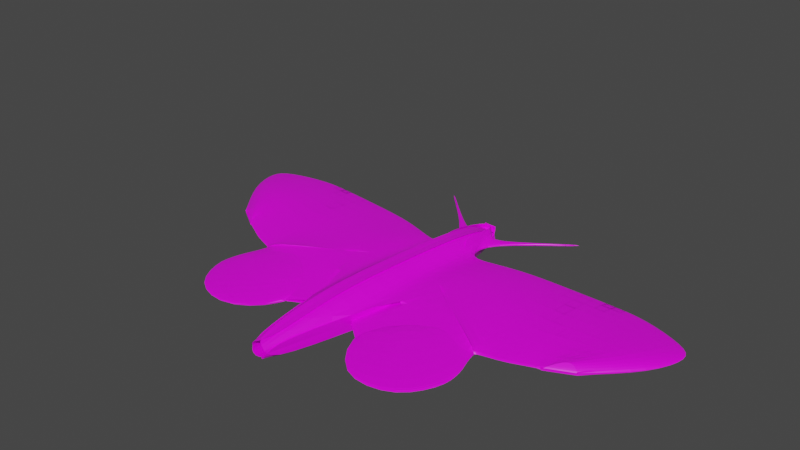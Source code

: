 # Source: butterfly.blend  (saved by Blender 3.1.7; exported with 4.5.12 LTS)
import bpy
from mathutils import Matrix  # noqa: F401  (used for matrix-valued properties, if any)

bpy.ops.wm.read_factory_settings(use_empty=True)
scene = bpy.context.scene
scene.name = 'Scene'

# ---- collections
col_collection = bpy.data.collections.new('Collection'); scene.collection.children.link(col_collection)

# ---- images (referenced by path relative to the original .blend; pixels are not part of the script)
import os
ASSET_DIR = os.environ.get("B2B_ASSET_DIR", "")  # directory of the original .blend (textures are referenced by path, not embedded)
HERE = os.path.dirname(os.path.abspath(__file__))  # packed textures are extracted next to this script under _unpacked/

def load_image(name, relpath, width, height, colorspace="sRGB"):
    """Load a texture the original file referenced (path relative to the .blend, or extracted next to this script)."""
    p = next((c for c in (os.path.join(HERE, relpath), os.path.join(ASSET_DIR, relpath)) if relpath and os.path.exists(c)), "")
    if p:
        img = bpy.data.images.load(p, check_existing=True)
        img.name = name
    else:  # same state as the original file: an image datablock whose file is absent (Cycles renders it pink)
        img = bpy.data.images.new(name, width, height)
        img.source = "FILE"
        img.filepath = "//" + (relpath or name)
    img.colorspace_settings.name = colorspace
    return img
img_adonis_blue_upperwing_male1__peter_eeles_web_jpg = load_image('adonis-blue-upperwing-male1--peter-eeles-web.jpg', 'adonis-blue-upperwing-male1--peter-eeles-web.jpg', 1024, 1024, 'sRGB')

# ---- materials (node trees are filled in below, after node groups)
mat_material = bpy.data.materials.new('Material')
mat_material.alpha_threshold = 0.0
mat_material.use_transparent_shadow = False
mat_material.line_color = (0.0, 0.0, 0.0, 1.0)

# ---- material node trees
mat_material.use_nodes = True; mat_material.node_tree.nodes.clear()
_N = mat_material.node_tree.nodes; _L = mat_material.node_tree.links
n0 = _N.new('ShaderNodeOutputMaterial'); n0.name = 'Material Output'; n0.location = (300, 300)
n1 = _N.new('ShaderNodeBsdfPrincipled'); n1.name = 'Principled BSDF'; n1.location = (10, 300)
n1.distribution = 'GGX'
n1.subsurface_method = 'RANDOM_WALK_SKIN'
n1.inputs[2].default_value = 0.4
n1.inputs[3].default_value = 1.45
n1.inputs[27].default_value = (0.0, 0.0, 0.0, 1.0)
n1.inputs[28].default_value = 1.0
n2 = _N.new('ShaderNodeTexImage'); n2.name = 'Image Texture'; n2.location = (-731, 193)
n2.image = img_adonis_blue_upperwing_male1__peter_eeles_web_jpg
_L.new(n1.outputs[0], n0.inputs[0])
_L.new(n2.outputs[0], n1.inputs[0])
n0.is_active_output = True

# ---- world
world_world = bpy.data.worlds.new('World'); scene.world = world_world
world_world.use_nodes = True; world_world.node_tree.nodes.clear()
_N = world_world.node_tree.nodes; _L = world_world.node_tree.links
n0 = _N.new('ShaderNodeOutputWorld'); n0.name = 'World Output'; n0.location = (300, 300)
n1 = _N.new('ShaderNodeBackground'); n1.name = 'Background'; n1.location = (10, 300)
n1.inputs[0].default_value = (0.05088, 0.05088, 0.05088, 1.0)
_L.new(n1.outputs[0], n0.inputs[0])
n0.is_active_output = True
world_world.color = (0.05088, 0.05088, 0.05088)
world_world.use_sun_shadow = False
world_world.sun_shadow_jitter_overblur = 0.0

# ---- meshes
me_cube = bpy.data.meshes.new('Cube')
me_cube.from_pydata([(-0.543, -0.04841, -0.1353), (-0.9596, -0.04841, -0.05778), (-0.543, -0.04841, 0.1353), (-0.9596, -0.04841, 0.05778), (-0.9596, 0.06715, -0.05778), (-0.543, 0.06715, -0.1353), (-0.5908, 0.1372, -0.008054), (-0.9596, 0.06715, 0.05778), (-0.5908, 0.1372, 0.008054), (-0.543, 0.06715, 0.1353), (1.228, -0.04841, 0.05778), (0.6161, -0.04841, 0.1717), (1.228, 0.06715, -0.05778), (0.6161, 0.1811, -0.05778), (0.6161, 0.06715, -0.1717), (0.6161, 0.06715, 0.1717), (0.6161, 0.1811, 0.05778), (1.228, 0.06715, 0.05778), (-0.05714, 0.3147, 0.05778), (-0.05714, 0.3147, -0.05778), (-0.5953, 0.2794, -0.008054), (-0.5953, 0.2794, 0.008054), (0.1738, 0.6597, 0.05778), (0.1738, 0.6597, -0.05778), (-0.6791, 0.5287, -0.008054), (-0.6791, 0.5287, 0.008054), (0.3516, 0.9832, 0.008054), (0.3516, 0.9832, -0.008054), (-0.7092, 0.8433, -0.008054), (-0.7092, 0.8433, 0.008054), (0.3042, 1.177, 0.008054), (0.3042, 1.177, -0.008054), (-0.7291, 1.228, -0.008054), (-0.7291, 1.228, 0.008054), (0.1871, 1.359, 0.008054), (0.1871, 1.359, -0.008054), (-0.742, 1.492, -0.008054), (-0.742, 1.492, 0.008054), (0.03813, 1.472, 0.05778), (0.03813, 1.472, -0.05778), (-0.6347, 1.84, -0.008054), (-0.6347, 1.84, 0.008054), (0.08218, 1.546, 0.008054), (0.08218, 1.546, -0.008054), (-0.5298, 1.944, -0.008054), (-0.5298, 1.944, 0.008054), (-0.008753, -0.04841, 0.1521), (-0.0345, 0.1574, -0.05778), (-0.008752, 0.06715, 0.1521), (-0.03449, 0.1574, 0.05778), (-0.3472, 0.2956, -0.05778), (-0.3472, 0.2956, 0.05778), (-0.286, 0.5891, -0.05778), (-0.286, 0.5891, 0.05778), (-0.2203, 0.9077, -0.05778), (-0.2203, 0.9077, 0.05778), (-0.2528, 1.205, -0.05778), (-0.2528, 1.205, 0.05778), (-0.2456, 1.336, -0.05778), (-0.2456, 1.336, 0.05778), (-0.2834, 1.777, -0.05778), (-0.2834, 1.777, 0.05778), (-0.2394, 1.851, -0.008054), (-0.2394, 1.851, 0.008054), (-0.7887, 0.09632, -0.01053), (-0.8088, 0.09578, -0.01053), (-0.8088, 0.09578, 0.01053), (-0.7887, 0.09632, 0.01053), (-1.256, 0.641, -0.01053), (-1.293, 0.6492, -0.01053), (-1.293, 0.6492, 0.01053), (-1.256, 0.641, 0.01053), (-0.05714, 0.3147, 0.05778), (-0.05714, 0.3147, -0.05778), (0.1738, 0.6597, 0.05778), (0.1738, 0.6597, -0.05778), (0.3516, 0.9832, 0.05778), (0.3516, 0.9832, -0.05778), (-0.05714, 0.3147, 0.05778), (-0.05714, 0.3147, -0.05778), (0.1738, 0.6597, 0.05778), (0.1738, 0.6597, -0.05778), (0.3516, 0.9832, 0.05778), (0.3516, 0.9832, -0.05778), (-0.05714, 0.3147, 0.05778), (-0.05714, 0.3147, -0.05778), (0.1738, 0.6597, 0.05778), (0.1738, 0.6597, -0.05778), (0.3516, 0.9832, 0.01533), (0.3516, 0.9832, -0.01533), (0.6161, 0.1811, 0.01533), (0.6161, 0.1811, -0.01533), (1.118, 0.5169, 0.01533), (1.118, 0.5169, -0.01533), (0.3326, 0.4879, -0.05778), (0.6738, 1.099, 0.01533), (0.6738, 1.099, -0.01533), (1.016, 0.9731, 0.01533), (1.016, 0.9731, -0.01533), (0.4802, 0.3281, -0.05778), (0.2532, 0.5738, -0.05778), (0.5127, 1.041, 0.01533), (0.5127, 1.041, -0.01533), (-0.543, 0.04841, -0.1353), (-0.9596, 0.04841, -0.05778), (-0.543, 0.04841, 0.1353), (-0.9596, 0.04841, 0.05778), (-0.9596, -0.06715, -0.05778), (-0.543, -0.06715, -0.1353), (-0.5908, -0.1372, -0.008054), (-0.9596, -0.06715, 0.05778), (-0.5908, -0.1372, 0.008054), (-0.543, -0.06715, 0.1353), (1.228, 0.04841, 0.05778), (0.6161, 0.04841, 0.1717), (1.228, -0.06715, -0.05778), (0.6161, -0.1811, -0.05778), (0.6161, -0.06715, -0.1717), (0.6161, -0.06715, 0.1717), (0.6161, -0.1811, 0.05778), (1.228, -0.06715, 0.05778), (-0.05714, -0.3147, 0.05778), (-0.05714, -0.3147, -0.05778), (-0.5953, -0.2794, -0.008054), (-0.5953, -0.2794, 0.008054), (0.1738, -0.6597, 0.05778), (0.1738, -0.6597, -0.05778), (-0.6791, -0.5287, -0.008054), (-0.6791, -0.5287, 0.008054), (0.3516, -0.9832, 0.008054), (0.3516, -0.9832, -0.008054), (-0.7092, -0.8433, -0.008054), (-0.7092, -0.8433, 0.008054), (0.3042, -1.177, 0.008054), (0.3042, -1.177, -0.008054), (-0.7291, -1.228, -0.008054), (-0.7291, -1.228, 0.008054), (0.1871, -1.359, 0.008054), (0.1871, -1.359, -0.008054), (-0.742, -1.492, -0.008054), (-0.742, -1.492, 0.008054), (0.03813, -1.472, 0.05778), (0.03813, -1.472, -0.05778), (-0.6347, -1.84, -0.008054), (-0.6347, -1.84, 0.008054), (0.08218, -1.546, 0.008054), (0.08218, -1.546, -0.008054), (-0.5298, -1.944, -0.008054), (-0.5298, -1.944, 0.008054), (-0.008753, 0.04841, 0.1521), (-0.0345, -0.1574, -0.05778), (-0.008752, -0.06715, 0.1521), (-0.03449, -0.1574, 0.05778), (-0.3472, -0.2956, -0.05778), (-0.3472, -0.2956, 0.05778), (-0.286, -0.5891, -0.05778), (-0.286, -0.5891, 0.05778), (-0.2203, -0.9077, -0.05778), (-0.2203, -0.9077, 0.05778), (-0.2528, -1.205, -0.05778), (-0.2528, -1.205, 0.05778), (-0.2456, -1.336, -0.05778), (-0.2456, -1.336, 0.05778), (-0.2834, -1.777, -0.05778), (-0.2834, -1.777, 0.05778), (-0.2394, -1.851, -0.008054), (-0.2394, -1.851, 0.008054), (-0.7887, -0.09632, -0.01053), (-0.8088, -0.09578, -0.01053), (-0.8088, -0.09578, 0.01053), (-0.7887, -0.09632, 0.01053), (-1.256, -0.641, -0.01053), (-1.293, -0.6492, -0.01053), (-1.293, -0.6492, 0.01053), (-1.256, -0.641, 0.01053), (-0.05714, -0.3147, 0.05778), (-0.05714, -0.3147, -0.05778), (0.1738, -0.6597, 0.05778), (0.1738, -0.6597, -0.05778), (0.3516, -0.9832, 0.05778), (0.3516, -0.9832, -0.05778), (-0.05714, -0.3147, 0.05778), (-0.05714, -0.3147, -0.05778), (0.1738, -0.6597, 0.05778), (0.1738, -0.6597, -0.05778), (0.3516, -0.9832, 0.05778), (0.3516, -0.9832, -0.05778), (-0.05714, -0.3147, 0.05778), (-0.05714, -0.3147, -0.05778), (0.1738, -0.6597, 0.05778), (0.1738, -0.6597, -0.05778), (0.3516, -0.9832, 0.01533), (0.3516, -0.9832, -0.01533), (0.6161, -0.1811, 0.01533), (0.6161, -0.1811, -0.01533), (1.118, -0.5169, 0.01533), (1.118, -0.5169, -0.01533), (0.3326, -0.4879, -0.05778), (0.6738, -1.099, 0.01533), (0.6738, -1.099, -0.01533), (1.016, -0.9731, 0.01533), (1.016, -0.9731, -0.01533), (0.4802, -0.3281, -0.05778), (0.2532, -0.5738, -0.05778), (0.5127, -1.041, 0.01533), (0.5127, -1.041, -0.01533), (-0.543, -0.04841, 0.1353), (-0.9596, -0.04841, 0.05778), (-0.543, -0.04841, -0.1353), (-0.9596, -0.04841, -0.05778), (-0.9596, 0.06715, 0.05778), (-0.543, 0.06715, 0.1353), (-0.5908, 0.1372, 0.008054), (-0.9596, 0.06715, -0.05778), (-0.5908, 0.1372, -0.008054), (-0.543, 0.06715, -0.1353), (1.228, -0.04841, -0.05778), (0.6161, -0.04841, -0.1717), (1.228, 0.06715, 0.05778), (0.6161, 0.1811, 0.05778), (0.6161, 0.06715, 0.1717), (0.6161, 0.06715, -0.1717), (0.6161, 0.1811, -0.05778), (1.228, 0.06715, -0.05778), (-0.05714, 0.3147, -0.05778), (-0.05714, 0.3147, 0.05778), (-0.5953, 0.2794, 0.008054), (-0.5953, 0.2794, -0.008054), (0.1738, 0.6597, -0.05778), (0.1738, 0.6597, 0.05778), (-0.6791, 0.5287, 0.008054), (-0.6791, 0.5287, -0.008054), (0.3516, 0.9832, -0.008054), (0.3516, 0.9832, 0.008054), (-0.7092, 0.8433, 0.008054), (-0.7092, 0.8433, -0.008054), (0.3042, 1.177, -0.008054), (0.3042, 1.177, 0.008054), (-0.7291, 1.228, 0.008054), (-0.7291, 1.228, -0.008054), (0.1871, 1.359, -0.008054), (0.1871, 1.359, 0.008054), (-0.742, 1.492, 0.008054), (-0.742, 1.492, -0.008054), (0.03813, 1.472, -0.05778), (0.03813, 1.472, 0.05778), (-0.6347, 1.84, 0.008054), (-0.6347, 1.84, -0.008054), (0.08218, 1.546, -0.008054), (0.08218, 1.546, 0.008054), (-0.5298, 1.944, 0.008054), (-0.5298, 1.944, -0.008054), (-0.008753, -0.04841, -0.1521), (-0.0345, 0.1574, 0.05778), (-0.008752, 0.06715, -0.1521), (-0.03449, 0.1574, -0.05778), (-0.3472, 0.2956, 0.05778), (-0.3472, 0.2956, -0.05778), (-0.286, 0.5891, 0.05778), (-0.286, 0.5891, -0.05778), (-0.2203, 0.9077, 0.05778), (-0.2203, 0.9077, -0.05778), (-0.2528, 1.205, 0.05778), (-0.2528, 1.205, -0.05778), (-0.2456, 1.336, 0.05778), (-0.2456, 1.336, -0.05778), (-0.2834, 1.777, 0.05778), (-0.2834, 1.777, -0.05778), (-0.2394, 1.851, 0.008054), (-0.2394, 1.851, -0.008054), (-0.7887, 0.09632, 0.01053), (-0.8088, 0.09578, 0.01053), (-0.8088, 0.09578, -0.01053), (-0.7887, 0.09632, -0.01053), (-1.256, 0.641, 0.01053), (-1.293, 0.6492, 0.01053), (-1.293, 0.6492, -0.01053), (-1.256, 0.641, -0.01053), (-0.05714, 0.3147, -0.05778), (-0.05714, 0.3147, 0.05778), (0.1738, 0.6597, -0.05778), (0.1738, 0.6597, 0.05778), (0.3516, 0.9832, -0.05778), (0.3516, 0.9832, 0.05778), (-0.05714, 0.3147, -0.05778), (-0.05714, 0.3147, 0.05778), (0.1738, 0.6597, -0.05778), (0.1738, 0.6597, 0.05778), (0.3516, 0.9832, -0.05778), (0.3516, 0.9832, 0.05778), (-0.05714, 0.3147, -0.05778), (-0.05714, 0.3147, 0.05778), (0.1738, 0.6597, -0.05778), (0.1738, 0.6597, 0.05778), (0.3516, 0.9832, -0.01533), (0.3516, 0.9832, 0.01533), (0.6161, 0.1811, -0.01533), (0.6161, 0.1811, 0.01533), (1.118, 0.5169, -0.01533), (1.118, 0.5169, 0.01533), (0.3326, 0.4879, 0.05778), (0.6738, 1.099, -0.01533), (0.6738, 1.099, 0.01533), (1.016, 0.9731, -0.01533), (1.016, 0.9731, 0.01533), (0.4802, 0.3281, 0.05778), (0.2532, 0.5738, 0.05778), (0.5127, 1.041, -0.01533), (0.5127, 1.041, 0.01533), (-0.543, 0.04841, 0.1353), (-0.9596, 0.04841, 0.05778), (-0.543, 0.04841, -0.1353), (-0.9596, 0.04841, -0.05778), (-0.9596, -0.06715, 0.05778), (-0.543, -0.06715, 0.1353), (-0.5908, -0.1372, 0.008054), (-0.9596, -0.06715, -0.05778), (-0.5908, -0.1372, -0.008054), (-0.543, -0.06715, -0.1353), (1.228, 0.04841, -0.05778), (0.6161, 0.04841, -0.1717), (1.228, -0.06715, 0.05778), (0.6161, -0.1811, 0.05778), (0.6161, -0.06715, 0.1717), (0.6161, -0.06715, -0.1717), (0.6161, -0.1811, -0.05778), (1.228, -0.06715, -0.05778), (-0.05714, -0.3147, -0.05778), (-0.05714, -0.3147, 0.05778), (-0.5953, -0.2794, 0.008054), (-0.5953, -0.2794, -0.008054), (0.1738, -0.6597, -0.05778), (0.1738, -0.6597, 0.05778), (-0.6791, -0.5287, 0.008054), (-0.6791, -0.5287, -0.008054), (0.3516, -0.9832, -0.008054), (0.3516, -0.9832, 0.008054), (-0.7092, -0.8433, 0.008054), (-0.7092, -0.8433, -0.008054), (0.3042, -1.177, -0.008054), (0.3042, -1.177, 0.008054), (-0.7291, -1.228, 0.008054), (-0.7291, -1.228, -0.008054), (0.1871, -1.359, -0.008054), (0.1871, -1.359, 0.008054), (-0.742, -1.492, 0.008054), (-0.742, -1.492, -0.008054), (0.03813, -1.472, -0.05778), (0.03813, -1.472, 0.05778), (-0.6347, -1.84, 0.008054), (-0.6347, -1.84, -0.008054), (0.08218, -1.546, -0.008054), (0.08218, -1.546, 0.008054), (-0.5298, -1.944, 0.008054), (-0.5298, -1.944, -0.008054), (-0.008753, 0.04841, -0.1521), (-0.0345, -0.1574, 0.05778), (-0.008752, -0.06715, -0.1521), (-0.03449, -0.1574, -0.05778), (-0.3472, -0.2956, 0.05778), (-0.3472, -0.2956, -0.05778), (-0.286, -0.5891, 0.05778), (-0.286, -0.5891, -0.05778), (-0.2203, -0.9077, 0.05778), (-0.2203, -0.9077, -0.05778), (-0.2528, -1.205, 0.05778), (-0.2528, -1.205, -0.05778), (-0.2456, -1.336, 0.05778), (-0.2456, -1.336, -0.05778), (-0.2834, -1.777, 0.05778), (-0.2834, -1.777, -0.05778), (-0.2394, -1.851, 0.008054), (-0.2394, -1.851, -0.008054), (-0.7887, -0.09632, 0.01053), (-0.8088, -0.09578, 0.01053), (-0.8088, -0.09578, -0.01053), (-0.7887, -0.09632, -0.01053), (-1.256, -0.641, 0.01053), (-1.293, -0.6492, 0.01053), (-1.293, -0.6492, -0.01053), (-1.256, -0.641, -0.01053), (-0.05714, -0.3147, -0.05778), (-0.05714, -0.3147, 0.05778), (0.1738, -0.6597, -0.05778), (0.1738, -0.6597, 0.05778), (0.3516, -0.9832, -0.05778), (0.3516, -0.9832, 0.05778), (-0.05714, -0.3147, -0.05778), (-0.05714, -0.3147, 0.05778), (0.1738, -0.6597, -0.05778), (0.1738, -0.6597, 0.05778), (0.3516, -0.9832, -0.05778), (0.3516, -0.9832, 0.05778), (-0.05714, -0.3147, -0.05778), (-0.05714, -0.3147, 0.05778), (0.1738, -0.6597, -0.05778), (0.1738, -0.6597, 0.05778), (0.3516, -0.9832, -0.01533), (0.3516, -0.9832, 0.01533), (0.6161, -0.1811, -0.01533), (0.6161, -0.1811, 0.01533), (1.118, -0.5169, -0.01533), (1.118, -0.5169, 0.01533), (0.3326, -0.4879, 0.05778), (0.6738, -1.099, -0.01533), (0.6738, -1.099, 0.01533), (1.016, -0.9731, -0.01533), (1.016, -0.9731, 0.01533), (0.4802, -0.3281, 0.05778), (0.2532, -0.5738, 0.05778), (0.5127, -1.041, -0.01533), (0.5127, -1.041, 0.01533)], [(0, 1), (13, 14), (103, 104), (116, 117), (206, 207), (219, 220), (309, 310), (322, 323)], [(46, 2, 9, 48), (8, 6, 20, 21), (3, 1, 4, 7), (4, 5, 6), (7, 8, 9), (15, 16, 17), (11, 15, 17, 10), (16, 13, 12, 17), (4, 6, 64, 65), (48, 9, 8, 49), (9, 2, 3, 7), (51, 21, 25, 53), (13, 16, 18, 19), (49, 8, 21, 51), (47, 13, 19, 50), (52, 23, 27, 54), (21, 20, 24, 25), (50, 19, 23, 52), (18, 22, 74, 72), (27, 26, 30, 31), (23, 19, 73, 75), (53, 25, 29, 55), (25, 24, 28, 29), (57, 33, 37, 59), (55, 29, 33, 57), (29, 28, 32, 33), (54, 27, 31, 56), (58, 35, 39, 60), (33, 32, 36, 37), (56, 31, 35, 58), (31, 30, 34, 35), (60, 39, 43, 62), (34, 35, 43, 42), (59, 37, 41, 61), (37, 36, 40, 41), (63, 62, 43, 42), (34, 42, 38), (61, 41, 45, 63), (41, 40, 44, 45), (38, 61, 63, 42), (45, 44, 62, 63), (34, 59, 61, 38), (40, 60, 62, 44), (32, 56, 58, 36), (36, 58, 60, 40), (28, 54, 56, 32), (26, 55, 57, 30), (30, 57, 59, 34), (22, 53, 55, 26), (20, 50, 52, 24), (24, 52, 54, 28), (6, 47, 50, 20), (16, 49, 51, 18), (18, 51, 53, 22), (15, 48, 49, 16), (11, 46, 48, 15), (35, 34, 38, 42, 43, 39), (66, 65, 69, 70), (6, 8, 67, 64), (7, 4, 65, 66), (8, 7, 66, 67), (68, 71, 70, 69), (67, 66, 70, 71), (64, 67, 71, 68), (65, 64, 68, 69), (75, 73, 79, 81), (77, 75, 81, 83), (22, 26, 76, 74), (19, 18, 72, 73), (27, 23, 75, 77), (26, 27, 77, 76), (78, 80, 86, 84), (82, 83, 89, 88), (74, 76, 82, 80), (76, 77, 83, 82), (72, 74, 80, 78), (73, 72, 78, 79), (85, 84, 86, 87), (87, 86, 90, 91, 99, 94, 100), (79, 78, 84, 85), (83, 81, 87, 89), (81, 79, 85, 87), (80, 82, 88, 86), (91, 90, 92, 93), (86, 88, 101, 95, 97, 92, 90), (97, 98, 93, 92), (98, 99, 91, 93), (84, 16, 18, 90, 86), (102, 100, 94, 96), (101, 102, 96, 95), (96, 94, 99, 98), (95, 96, 98, 97), (88, 89, 102, 101), (89, 87, 100, 102), (149, 151, 112, 105), (111, 124, 123, 109), (106, 110, 107, 104), (107, 109, 108), (110, 112, 111), (118, 120, 119), (114, 113, 120, 118), (119, 120, 115, 116), (107, 168, 167, 109), (151, 152, 111, 112), (112, 110, 106, 105), (154, 156, 128, 124), (116, 122, 121, 119), (152, 154, 124, 111), (150, 153, 122, 116), (155, 157, 130, 126), (124, 128, 127, 123), (153, 155, 126, 122), (121, 175, 177, 125), (130, 134, 133, 129), (126, 178, 176, 122), (156, 158, 132, 128), (128, 132, 131, 127), (160, 162, 140, 136), (158, 160, 136, 132), (132, 136, 135, 131), (157, 159, 134, 130), (161, 163, 142, 138), (136, 140, 139, 135), (159, 161, 138, 134), (134, 138, 137, 133), (163, 165, 146, 142), (137, 145, 146, 138), (162, 164, 144, 140), (140, 144, 143, 139), (166, 145, 146, 165), (137, 141, 145), (164, 166, 148, 144), (144, 148, 147, 143), (141, 145, 166, 164), (148, 166, 165, 147), (137, 141, 164, 162), (143, 147, 165, 163), (135, 139, 161, 159), (139, 143, 163, 161), (131, 135, 159, 157), (129, 133, 160, 158), (133, 137, 162, 160), (125, 129, 158, 156), (123, 127, 155, 153), (127, 131, 157, 155), (109, 123, 153, 150), (119, 121, 154, 152), (121, 125, 156, 154), (118, 119, 152, 151), (114, 118, 151, 149), (138, 142, 146, 145, 141, 137), (169, 173, 172, 168), (109, 167, 170, 111), (110, 169, 168, 107), (111, 170, 169, 110), (171, 172, 173, 174), (170, 174, 173, 169), (167, 171, 174, 170), (168, 172, 171, 167), (178, 184, 182, 176), (180, 186, 184, 178), (125, 177, 179, 129), (122, 176, 175, 121), (130, 180, 178, 126), (129, 179, 180, 130), (181, 187, 189, 183), (185, 191, 192, 186), (177, 183, 185, 179), (179, 185, 186, 180), (175, 181, 183, 177), (176, 182, 181, 175), (188, 190, 189, 187), (190, 203, 197, 202, 194, 193, 189), (182, 188, 187, 181), (186, 192, 190, 184), (184, 190, 188, 182), (183, 189, 191, 185), (194, 196, 195, 193), (189, 193, 195, 200, 198, 204, 191), (200, 195, 196, 201), (201, 196, 194, 202), (187, 189, 193, 121, 119), (205, 199, 197, 203), (204, 198, 199, 205), (199, 201, 202, 197), (198, 200, 201, 199), (191, 204, 205, 192), (192, 205, 203, 190), (252, 254, 215, 208), (214, 227, 226, 212), (209, 213, 210, 207), (210, 212, 211), (213, 215, 214), (221, 223, 222), (217, 216, 223, 221), (222, 223, 218, 219), (210, 271, 270, 212), (254, 255, 214, 215), (215, 213, 209, 208), (257, 259, 231, 227), (219, 225, 224, 222), (255, 257, 227, 214), (253, 256, 225, 219), (258, 260, 233, 229), (227, 231, 230, 226), (256, 258, 229, 225), (224, 278, 280, 228), (233, 237, 236, 232), (229, 281, 279, 225), (259, 261, 235, 231), (231, 235, 234, 230), (263, 265, 243, 239), (261, 263, 239, 235), (235, 239, 238, 234), (260, 262, 237, 233), (264, 266, 245, 241), (239, 243, 242, 238), (262, 264, 241, 237), (237, 241, 240, 236), (266, 268, 249, 245), (240, 248, 249, 241), (265, 267, 247, 243), (243, 247, 246, 242), (269, 248, 249, 268), (240, 244, 248), (267, 269, 251, 247), (247, 251, 250, 246), (244, 248, 269, 267), (251, 269, 268, 250), (240, 244, 267, 265), (246, 250, 268, 266), (238, 242, 264, 262), (242, 246, 266, 264), (234, 238, 262, 260), (232, 236, 263, 261), (236, 240, 265, 263), (228, 232, 261, 259), (226, 230, 258, 256), (230, 234, 260, 258), (212, 226, 256, 253), (222, 224, 257, 255), (224, 228, 259, 257), (221, 222, 255, 254), (217, 221, 254, 252), (241, 245, 249, 248, 244, 240), (272, 276, 275, 271), (212, 270, 273, 214), (213, 272, 271, 210), (214, 273, 272, 213), (274, 275, 276, 277), (273, 277, 276, 272), (270, 274, 277, 273), (271, 275, 274, 270), (281, 287, 285, 279), (283, 289, 287, 281), (228, 280, 282, 232), (225, 279, 278, 224), (233, 283, 281, 229), (232, 282, 283, 233), (284, 290, 292, 286), (288, 294, 295, 289), (280, 286, 288, 282), (282, 288, 289, 283), (278, 284, 286, 280), (279, 285, 284, 278), (291, 293, 292, 290), (293, 306, 300, 305, 297, 296, 292), (285, 291, 290, 284), (289, 295, 293, 287), (287, 293, 291, 285), (286, 292, 294, 288), (297, 299, 298, 296), (292, 296, 298, 303, 301, 307, 294), (303, 298, 299, 304), (304, 299, 297, 305), (290, 292, 296, 224, 222), (308, 302, 300, 306), (307, 301, 302, 308), (302, 304, 305, 300), (301, 303, 304, 302), (294, 307, 308, 295), (295, 308, 306, 293), (355, 311, 318, 357), (317, 315, 329, 330), (312, 310, 313, 316), (313, 314, 315), (316, 317, 318), (324, 325, 326), (320, 324, 326, 319), (325, 322, 321, 326), (313, 315, 373, 374), (357, 318, 317, 358), (318, 311, 312, 316), (360, 330, 334, 362), (322, 325, 327, 328), (358, 317, 330, 360), (356, 322, 328, 359), (361, 332, 336, 363), (330, 329, 333, 334), (359, 328, 332, 361), (327, 331, 383, 381), (336, 335, 339, 340), (332, 328, 382, 384), (362, 334, 338, 364), (334, 333, 337, 338), (366, 342, 346, 368), (364, 338, 342, 366), (338, 337, 341, 342), (363, 336, 340, 365), (367, 344, 348, 369), (342, 341, 345, 346), (365, 340, 344, 367), (340, 339, 343, 344), (369, 348, 352, 371), (343, 344, 352, 351), (368, 346, 350, 370), (346, 345, 349, 350), (372, 371, 352, 351), (343, 351, 347), (370, 350, 354, 372), (350, 349, 353, 354), (347, 370, 372, 351), (354, 353, 371, 372), (343, 368, 370, 347), (349, 369, 371, 353), (341, 365, 367, 345), (345, 367, 369, 349), (337, 363, 365, 341), (335, 364, 366, 339), (339, 366, 368, 343), (331, 362, 364, 335), (329, 359, 361, 333), (333, 361, 363, 337), (315, 356, 359, 329), (325, 358, 360, 327), (327, 360, 362, 331), (324, 357, 358, 325), (320, 355, 357, 324), (344, 343, 347, 351, 352, 348), (375, 374, 378, 379), (315, 317, 376, 373), (316, 313, 374, 375), (317, 316, 375, 376), (377, 380, 379, 378), (376, 375, 379, 380), (373, 376, 380, 377), (374, 373, 377, 378), (384, 382, 388, 390), (386, 384, 390, 392), (331, 335, 385, 383), (328, 327, 381, 382), (336, 332, 384, 386), (335, 336, 386, 385), (387, 389, 395, 393), (391, 392, 398, 397), (383, 385, 391, 389), (385, 386, 392, 391), (381, 383, 389, 387), (382, 381, 387, 388), (394, 393, 395, 396), (396, 395, 399, 400, 408, 403, 409), (388, 387, 393, 394), (392, 390, 396, 398), (390, 388, 394, 396), (389, 391, 397, 395), (400, 399, 401, 402), (395, 397, 410, 404, 406, 401, 399), (406, 407, 402, 401), (407, 408, 400, 402), (393, 325, 327, 399, 395), (411, 409, 403, 405), (410, 411, 405, 404), (405, 403, 408, 407), (404, 405, 407, 406), (397, 398, 411, 410), (398, 396, 409, 411)])
_uv = me_cube.uv_layers.new(name='UVMap')
_uv.uv.foreach_set('vector', [0.4968, 0.4695, 0.499, 0.5782, 0.5156, 0.577, 0.5136, 0.4688, 0.5237, 0.5824, 0.5234, 0.582, 0.5518, 0.6315, 0.5523, 0.6322, 0.503, 0.6989, 0.5015, 0.6947, 0.5144, 0.665, 0.5161, 0.6692, 0.5144, 0.665, 0.5116, 0.5699, 0.5234, 0.582, 0.5161, 0.6692, 0.5237, 0.5824, 0.5156, 0.577, 0.5112, 0.3394, 0.5259, 0.3393, 0.5068, 0.2122, 0.4942, 0.3397, 0.5112, 0.3394, 0.5068, 0.2122, 0.4899, 0.2121, 0.5259, 0.3393, 0.524, 0.3397, 0.5052, 0.2143, 0.5068, 0.2122, 0.5144, 0.665, 0.5234, 0.582, 0.5223, 0.6647, 0.5223, 0.6686, 0.5136, 0.4688, 0.5156, 0.577, 0.5237, 0.5824, 0.5251, 0.4721, 0.5156, 0.577, 0.499, 0.5782, 0.503, 0.6989, 0.5161, 0.6692, 0.5556, 0.5614, 0.5523, 0.6322, 0.6034, 0.6528, 0.6155, 0.5401, 0.524, 0.3397, 0.5259, 0.3393, 0.558, 0.4758, 0.5548, 0.4734, 0.5251, 0.4721, 0.5237, 0.5824, 0.5523, 0.6322, 0.5556, 0.5614, 0.5233, 0.4705, 0.524, 0.3397, 0.5548, 0.4734, 0.5525, 0.5578, 0.6115, 0.5368, 0.6237, 0.4032, 0.7314, 0.3451, 0.6748, 0.5145, 0.5523, 0.6322, 0.5518, 0.6315, 0.6029, 0.6522, 0.6034, 0.6528, 0.5525, 0.5578, 0.5548, 0.4734, 0.6237, 0.4032, 0.6115, 0.5368, 0.558, 0.4758, 0.6279, 0.4046, 0.6279, 0.4046, 0.558, 0.4758, 0.7314, 0.3451, 0.7321, 0.3452, 0.7789, 0.3396, 0.7781, 0.3395, 0.6237, 0.4032, 0.5548, 0.4734, 0.5548, 0.4734, 0.6237, 0.4032, 0.6155, 0.5401, 0.6034, 0.6528, 0.6809, 0.6842, 0.6796, 0.5175, 0.6034, 0.6528, 0.6029, 0.6522, 0.6802, 0.6835, 0.6809, 0.6842, 0.7387, 0.5237, 0.7821, 0.6889, 0.8827, 0.6797, 0.7645, 0.5202, 0.6796, 0.5175, 0.6809, 0.6842, 0.7821, 0.6889, 0.7387, 0.5237, 0.6809, 0.6842, 0.6802, 0.6835, 0.7813, 0.6882, 0.7821, 0.6889, 0.6748, 0.5145, 0.7314, 0.3451, 0.7781, 0.3395, 0.7331, 0.5207, 0.7585, 0.5173, 0.7997, 0.3538, 0.8225, 0.4062, 0.8843, 0.4824, 0.7821, 0.6889, 0.7813, 0.6882, 0.8818, 0.679, 0.8827, 0.6797, 0.7331, 0.5207, 0.7781, 0.3395, 0.7997, 0.3538, 0.7585, 0.5173, 0.7781, 0.3395, 0.7789, 0.3396, 0.8005, 0.354, 0.7997, 0.3538, 0.8843, 0.4824, 0.8225, 0.4062, 0.8394, 0.3938, 0.9012, 0.4706, 0.8005, 0.354, 0.7997, 0.3538, 0.8394, 0.3938, 0.8403, 0.394, 0.7645, 0.5202, 0.8827, 0.6797, 0.9422, 0.6542, 0.8914, 0.4854, 0.8827, 0.6797, 0.8818, 0.679, 0.9412, 0.6536, 0.9422, 0.6542, 0.9022, 0.4709, 0.9012, 0.4706, 0.8394, 0.3938, 0.8403, 0.394, 0.8005, 0.354, 0.8403, 0.394, 0.8289, 0.408, 0.8914, 0.4854, 0.9422, 0.6542, 0.9601, 0.6147, 0.9022, 0.4709, 0.9422, 0.6542, 0.9412, 0.6536, 0.959, 0.6141, 0.9601, 0.6147, 0.8289, 0.408, 0.8914, 0.4854, 0.9022, 0.4709, 0.8403, 0.394, 0.9601, 0.6147, 0.959, 0.6141, 0.9012, 0.4706, 0.9022, 0.4709, 0.8005, 0.354, 0.7645, 0.5202, 0.8914, 0.4854, 0.8289, 0.408, 0.9412, 0.6536, 0.8843, 0.4824, 0.9012, 0.4706, 0.959, 0.6141, 0.7813, 0.6882, 0.7331, 0.5207, 0.7585, 0.5173, 0.8818, 0.679, 0.8818, 0.679, 0.7585, 0.5173, 0.8843, 0.4824, 0.9412, 0.6536, 0.6802, 0.6835, 0.6748, 0.5145, 0.7331, 0.5207, 0.7813, 0.6882, 0.7321, 0.3452, 0.6796, 0.5175, 0.7387, 0.5237, 0.7789, 0.3396, 0.7789, 0.3396, 0.7387, 0.5237, 0.7645, 0.5202, 0.8005, 0.354, 0.6279, 0.4046, 0.6155, 0.5401, 0.6796, 0.5175, 0.7321, 0.3452, 0.5518, 0.6315, 0.5525, 0.5578, 0.6115, 0.5368, 0.6029, 0.6522, 0.6029, 0.6522, 0.6115, 0.5368, 0.6748, 0.5145, 0.6802, 0.6835, 0.5234, 0.582, 0.5233, 0.4705, 0.5525, 0.5578, 0.5518, 0.6315, 0.5259, 0.3393, 0.5251, 0.4721, 0.5556, 0.5614, 0.558, 0.4758, 0.558, 0.4758, 0.5556, 0.5614, 0.6155, 0.5401, 0.6279, 0.4046, 0.5112, 0.3394, 0.5136, 0.4688, 0.5251, 0.4721, 0.5259, 0.3393, 0.4942, 0.3397, 0.4968, 0.4695, 0.5136, 0.4688, 0.5112, 0.3394, 0.7997, 0.3538, 0.8005, 0.354, 0.8289, 0.408, 0.8403, 0.394, 0.8394, 0.3938, 0.8225, 0.4062, 0.5226, 0.6693, 0.5223, 0.6686, 0.5277, 0.6566, 0.5275, 0.6564, 0.5234, 0.582, 0.5237, 0.5824, 0.5226, 0.6654, 0.5223, 0.6647, 0.5161, 0.6692, 0.5144, 0.665, 0.5223, 0.6686, 0.5226, 0.6693, 0.5237, 0.5824, 0.5161, 0.6692, 0.5226, 0.6693, 0.5226, 0.6654, 0.5256, 0.6546, 0.5261, 0.6555, 0.5275, 0.6564, 0.5277, 0.6566, 0.5226, 0.6654, 0.5226, 0.6693, 0.5275, 0.6564, 0.5261, 0.6555, 0.5223, 0.6647, 0.5226, 0.6654, 0.5261, 0.6555, 0.5256, 0.6546, 0.5223, 0.6686, 0.5223, 0.6647, 0.5256, 0.6546, 0.5277, 0.6566, 0.6237, 0.4032, 0.5548, 0.4734, 0.5548, 0.4734, 0.6237, 0.4032, 0.7293, 0.3449, 0.6237, 0.4032, 0.6237, 0.4032, 0.7293, 0.3449, 0.6279, 0.4046, 0.7321, 0.3452, 0.7343, 0.3454, 0.6279, 0.4046, 0.5548, 0.4734, 0.558, 0.4758, 0.558, 0.4758, 0.5548, 0.4734, 0.7314, 0.3451, 0.6237, 0.4032, 0.6237, 0.4032, 0.7293, 0.3449, 0.7321, 0.3452, 0.7314, 0.3451, 0.7293, 0.3449, 0.7343, 0.3454, 0.558, 0.4758, 0.6279, 0.4046, 0.6279, 0.4046, 0.558, 0.4758, 0.7343, 0.3454, 0.7293, 0.3449, 0.7311, 0.3451, 0.7325, 0.3452, 0.6279, 0.4046, 0.7343, 0.3454, 0.7343, 0.3454, 0.6279, 0.4046, 0.7343, 0.3454, 0.7293, 0.3449, 0.7293, 0.3449, 0.7343, 0.3454, 0.558, 0.4758, 0.6279, 0.4046, 0.6279, 0.4046, 0.558, 0.4758, 0.5548, 0.4734, 0.558, 0.4758, 0.558, 0.4758, 0.5548, 0.4734, 0.5548, 0.4734, 0.558, 0.4758, 0.6279, 0.4046, 0.6237, 0.4032, 0.6237, 0.4032, 0.6279, 0.4046, 0.5252, 0.3395, 0.5247, 0.3395, 0.5546, 0.3154, 0.5881, 0.358, 0.606, 0.3807, 0.5548, 0.4734, 0.558, 0.4758, 0.558, 0.4758, 0.5548, 0.4734, 0.7293, 0.3449, 0.6237, 0.4032, 0.6237, 0.4032, 0.7311, 0.3451, 0.6237, 0.4032, 0.5548, 0.4734, 0.5548, 0.4734, 0.6237, 0.4032, 0.6279, 0.4046, 0.7343, 0.3454, 0.7325, 0.3452, 0.6279, 0.4046, 0.5247, 0.3395, 0.5252, 0.3395, 0.5824, 0.05481, 0.5814, 0.05552, 0.6279, 0.4046, 0.7325, 0.3452, 0.7857, 0.2157, 0.7359, 0.1285, 0.6763, 0.08526, 0.5824, 0.05481, 0.5252, 0.3395, 0.6763, 0.08526, 0.675, 0.08584, 0.5814, 0.05552, 0.5824, 0.05481, 0.675, 0.08584, 0.5546, 0.3154, 0.5247, 0.3395, 0.5814, 0.05552, 0.558, 0.4758, 0.5259, 0.3393, 0.558, 0.4758, 0.5252, 0.3395, 0.6279, 0.4046, 0.7844, 0.2157, 0.606, 0.3807, 0.5881, 0.358, 0.7344, 0.1287, 0.7857, 0.2157, 0.7844, 0.2157, 0.7344, 0.1287, 0.7359, 0.1285, 0.7344, 0.1287, 0.5881, 0.358, 0.5546, 0.3154, 0.675, 0.08584, 0.7359, 0.1285, 0.7344, 0.1287, 0.675, 0.08584, 0.6763, 0.08526, 0.7325, 0.3452, 0.7311, 0.3451, 0.7844, 0.2157, 0.7857, 0.2157, 0.7311, 0.3451, 0.6237, 0.4032, 0.606, 0.3807, 0.7844, 0.2157, 0.4968, 0.4695, 0.5136, 0.4688, 0.5156, 0.577, 0.499, 0.5782, 0.5237, 0.5824, 0.5523, 0.6322, 0.5518, 0.6315, 0.5234, 0.582, 0.503, 0.6989, 0.5161, 0.6692, 0.5144, 0.665, 0.5015, 0.6947, 0.5144, 0.665, 0.5234, 0.582, 0.5116, 0.5699, 0.5161, 0.6692, 0.5156, 0.577, 0.5237, 0.5824, 0.5112, 0.3394, 0.5068, 0.2122, 0.5259, 0.3393, 0.4942, 0.3397, 0.4899, 0.2121, 0.5068, 0.2122, 0.5112, 0.3394, 0.5259, 0.3393, 0.5068, 0.2122, 0.5052, 0.2143, 0.524, 0.3397, 0.5144, 0.665, 0.5223, 0.6686, 0.5223, 0.6647, 0.5234, 0.582, 0.5136, 0.4688, 0.5251, 0.4721, 0.5237, 0.5824, 0.5156, 0.577, 0.5156, 0.577, 0.5161, 0.6692, 0.503, 0.6989, 0.499, 0.5782, 0.5556, 0.5614, 0.6155, 0.5401, 0.6034, 0.6528, 0.5523, 0.6322, 0.524, 0.3397, 0.5548, 0.4734, 0.558, 0.4758, 0.5259, 0.3393, 0.5251, 0.4721, 0.5556, 0.5614, 0.5523, 0.6322, 0.5237, 0.5824, 0.5233, 0.4705, 0.5525, 0.5578, 0.5548, 0.4734, 0.524, 0.3397, 0.6115, 0.5368, 0.6748, 0.5145, 0.7314, 0.3451, 0.6237, 0.4032, 0.5523, 0.6322, 0.6034, 0.6528, 0.6029, 0.6522, 0.5518, 0.6315, 0.5525, 0.5578, 0.6115, 0.5368, 0.6237, 0.4032, 0.5548, 0.4734, 0.558, 0.4758, 0.558, 0.4758, 0.6279, 0.4046, 0.6279, 0.4046, 0.7314, 0.3451, 0.7781, 0.3395, 0.7789, 0.3396, 0.7321, 0.3452, 0.6237, 0.4032, 0.6237, 0.4032, 0.5548, 0.4734, 0.5548, 0.4734, 0.6155, 0.5401, 0.6796, 0.5175, 0.6809, 0.6842, 0.6034, 0.6528, 0.6034, 0.6528, 0.6809, 0.6842, 0.6802, 0.6835, 0.6029, 0.6522, 0.7387, 0.5237, 0.7645, 0.5202, 0.8827, 0.6797, 0.7821, 0.6889, 0.6796, 0.5175, 0.7387, 0.5237, 0.7821, 0.6889, 0.6809, 0.6842, 0.6809, 0.6842, 0.7821, 0.6889, 0.7813, 0.6882, 0.6802, 0.6835, 0.6748, 0.5145, 0.7331, 0.5207, 0.7781, 0.3395, 0.7314, 0.3451, 0.7585, 0.5173, 0.8843, 0.4824, 0.8225, 0.4062, 0.7997, 0.3538, 0.7821, 0.6889, 0.8827, 0.6797, 0.8818, 0.679, 0.7813, 0.6882, 0.7331, 0.5207, 0.7585, 0.5173, 0.7997, 0.3538, 0.7781, 0.3395, 0.7781, 0.3395, 0.7997, 0.3538, 0.8005, 0.354, 0.7789, 0.3396, 0.8843, 0.4824, 0.9012, 0.4706, 0.8394, 0.3938, 0.8225, 0.4062, 0.8005, 0.354, 0.8403, 0.394, 0.8394, 0.3938, 0.7997, 0.3538, 0.7645, 0.5202, 0.8914, 0.4854, 0.9422, 0.6542, 0.8827, 0.6797, 0.8827, 0.6797, 0.9422, 0.6542, 0.9412, 0.6536, 0.8818, 0.679, 0.9022, 0.4709, 0.8403, 0.394, 0.8394, 0.3938, 0.9012, 0.4706, 0.8005, 0.354, 0.8289, 0.408, 0.8403, 0.394, 0.8914, 0.4854, 0.9022, 0.4709, 0.9601, 0.6147, 0.9422, 0.6542, 0.9422, 0.6542, 0.9601, 0.6147, 0.959, 0.6141, 0.9412, 0.6536, 0.8289, 0.408, 0.8403, 0.394, 0.9022, 0.4709, 0.8914, 0.4854, 0.9601, 0.6147, 0.9022, 0.4709, 0.9012, 0.4706, 0.959, 0.6141, 0.8005, 0.354, 0.8289, 0.408, 0.8914, 0.4854, 0.7645, 0.5202, 0.9412, 0.6536, 0.959, 0.6141, 0.9012, 0.4706, 0.8843, 0.4824, 0.7813, 0.6882, 0.8818, 0.679, 0.7585, 0.5173, 0.7331, 0.5207, 0.8818, 0.679, 0.9412, 0.6536, 0.8843, 0.4824, 0.7585, 0.5173, 0.6802, 0.6835, 0.7813, 0.6882, 0.7331, 0.5207, 0.6748, 0.5145, 0.7321, 0.3452, 0.7789, 0.3396, 0.7387, 0.5237, 0.6796, 0.5175, 0.7789, 0.3396, 0.8005, 0.354, 0.7645, 0.5202, 0.7387, 0.5237, 0.6279, 0.4046, 0.7321, 0.3452, 0.6796, 0.5175, 0.6155, 0.5401, 0.5518, 0.6315, 0.6029, 0.6522, 0.6115, 0.5368, 0.5525, 0.5578, 0.6029, 0.6522, 0.6802, 0.6835, 0.6748, 0.5145, 0.6115, 0.5368, 0.5234, 0.582, 0.5518, 0.6315, 0.5525, 0.5578, 0.5233, 0.4705, 0.5259, 0.3393, 0.558, 0.4758, 0.5556, 0.5614, 0.5251, 0.4721, 0.558, 0.4758, 0.6279, 0.4046, 0.6155, 0.5401, 0.5556, 0.5614, 0.5112, 0.3394, 0.5259, 0.3393, 0.5251, 0.4721, 0.5136, 0.4688, 0.4942, 0.3397, 0.5112, 0.3394, 0.5136, 0.4688, 0.4968, 0.4695, 0.7997, 0.3538, 0.8225, 0.4062, 0.8394, 0.3938, 0.8403, 0.394, 0.8289, 0.408, 0.8005, 0.354, 0.5226, 0.6693, 0.5275, 0.6564, 0.5277, 0.6566, 0.5223, 0.6686, 0.5234, 0.582, 0.5223, 0.6647, 0.5226, 0.6654, 0.5237, 0.5824, 0.5161, 0.6692, 0.5226, 0.6693, 0.5223, 0.6686, 0.5144, 0.665, 0.5237, 0.5824, 0.5226, 0.6654, 0.5226, 0.6693, 0.5161, 0.6692, 0.5256, 0.6546, 0.5277, 0.6566, 0.5275, 0.6564, 0.5261, 0.6555, 0.5226, 0.6654, 0.5261, 0.6555, 0.5275, 0.6564, 0.5226, 0.6693, 0.5223, 0.6647, 0.5256, 0.6546, 0.5261, 0.6555, 0.5226, 0.6654, 0.5223, 0.6686, 0.5277, 0.6566, 0.5256, 0.6546, 0.5223, 0.6647, 0.6237, 0.4032, 0.6237, 0.4032, 0.5548, 0.4734, 0.5548, 0.4734, 0.7293, 0.3449, 0.7293, 0.3449, 0.6237, 0.4032, 0.6237, 0.4032, 0.6279, 0.4046, 0.6279, 0.4046, 0.7343, 0.3454, 0.7321, 0.3452, 0.5548, 0.4734, 0.5548, 0.4734, 0.558, 0.4758, 0.558, 0.4758, 0.7314, 0.3451, 0.7293, 0.3449, 0.6237, 0.4032, 0.6237, 0.4032, 0.7321, 0.3452, 0.7343, 0.3454, 0.7293, 0.3449, 0.7314, 0.3451, 0.558, 0.4758, 0.558, 0.4758, 0.6279, 0.4046, 0.6279, 0.4046, 0.7343, 0.3454, 0.7325, 0.3452, 0.7311, 0.3451, 0.7293, 0.3449, 0.6279, 0.4046, 0.6279, 0.4046, 0.7343, 0.3454, 0.7343, 0.3454, 0.7343, 0.3454, 0.7343, 0.3454, 0.7293, 0.3449, 0.7293, 0.3449, 0.558, 0.4758, 0.558, 0.4758, 0.6279, 0.4046, 0.6279, 0.4046, 0.5548, 0.4734, 0.5548, 0.4734, 0.558, 0.4758, 0.558, 0.4758, 0.5548, 0.4734, 0.6237, 0.4032, 0.6279, 0.4046, 0.558, 0.4758, 0.6237, 0.4032, 0.606, 0.3807, 0.5881, 0.358, 0.5546, 0.3154, 0.5247, 0.3395, 0.5252, 0.3395, 0.6279, 0.4046, 0.5548, 0.4734, 0.5548, 0.4734, 0.558, 0.4758, 0.558, 0.4758, 0.7293, 0.3449, 0.7311, 0.3451, 0.6237, 0.4032, 0.6237, 0.4032, 0.6237, 0.4032, 0.6237, 0.4032, 0.5548, 0.4734, 0.5548, 0.4734, 0.6279, 0.4046, 0.6279, 0.4046, 0.7325, 0.3452, 0.7343, 0.3454, 0.5247, 0.3395, 0.5814, 0.05552, 0.5824, 0.05481, 0.5252, 0.3395, 0.6279, 0.4046, 0.5252, 0.3395, 0.5824, 0.05481, 0.6763, 0.08526, 0.7359, 0.1285, 0.7857, 0.2157, 0.7325, 0.3452, 0.6763, 0.08526, 0.5824, 0.05481, 0.5814, 0.05552, 0.675, 0.08584, 0.675, 0.08584, 0.5814, 0.05552, 0.5247, 0.3395, 0.5546, 0.3154, 0.558, 0.4758, 0.6279, 0.4046, 0.5252, 0.3395, 0.558, 0.4758, 0.5259, 0.3393, 0.7844, 0.2157, 0.7344, 0.1287, 0.5881, 0.358, 0.606, 0.3807, 0.7857, 0.2157, 0.7359, 0.1285, 0.7344, 0.1287, 0.7844, 0.2157, 0.7344, 0.1287, 0.675, 0.08584, 0.5546, 0.3154, 0.5881, 0.358, 0.7359, 0.1285, 0.6763, 0.08526, 0.675, 0.08584, 0.7344, 0.1287, 0.7325, 0.3452, 0.7857, 0.2157, 0.7844, 0.2157, 0.7311, 0.3451, 0.7311, 0.3451, 0.7844, 0.2157, 0.606, 0.3807, 0.6237, 0.4032, 0.4968, 0.4695, 0.5136, 0.4688, 0.5156, 0.577, 0.499, 0.5782, 0.5237, 0.5824, 0.5523, 0.6322, 0.5518, 0.6315, 0.5234, 0.582, 0.503, 0.6989, 0.5161, 0.6692, 0.5144, 0.665, 0.5015, 0.6947, 0.5144, 0.665, 0.5234, 0.582, 0.5116, 0.5699, 0.5161, 0.6692, 0.5156, 0.577, 0.5237, 0.5824, 0.5112, 0.3394, 0.5068, 0.2122, 0.5259, 0.3393, 0.4942, 0.3397, 0.4899, 0.2121, 0.5068, 0.2122, 0.5112, 0.3394, 0.5259, 0.3393, 0.5068, 0.2122, 0.5052, 0.2143, 0.524, 0.3397, 0.5144, 0.665, 0.5223, 0.6686, 0.5223, 0.6647, 0.5234, 0.582, 0.5136, 0.4688, 0.5251, 0.4721, 0.5237, 0.5824, 0.5156, 0.577, 0.5156, 0.577, 0.5161, 0.6692, 0.503, 0.6989, 0.499, 0.5782, 0.5556, 0.5614, 0.6155, 0.5401, 0.6034, 0.6528, 0.5523, 0.6322, 0.524, 0.3397, 0.5548, 0.4734, 0.558, 0.4758, 0.5259, 0.3393, 0.5251, 0.4721, 0.5556, 0.5614, 0.5523, 0.6322, 0.5237, 0.5824, 0.5233, 0.4705, 0.5525, 0.5578, 0.5548, 0.4734, 0.524, 0.3397, 0.6115, 0.5368, 0.6748, 0.5145, 0.7314, 0.3451, 0.6237, 0.4032, 0.5523, 0.6322, 0.6034, 0.6528, 0.6029, 0.6522, 0.5518, 0.6315, 0.5525, 0.5578, 0.6115, 0.5368, 0.6237, 0.4032, 0.5548, 0.4734, 0.558, 0.4758, 0.558, 0.4758, 0.6279, 0.4046, 0.6279, 0.4046, 0.7314, 0.3451, 0.7781, 0.3395, 0.7789, 0.3396, 0.7321, 0.3452, 0.6237, 0.4032, 0.6237, 0.4032, 0.5548, 0.4734, 0.5548, 0.4734, 0.6155, 0.5401, 0.6796, 0.5175, 0.6809, 0.6842, 0.6034, 0.6528, 0.6034, 0.6528, 0.6809, 0.6842, 0.6802, 0.6835, 0.6029, 0.6522, 0.7387, 0.5237, 0.7645, 0.5202, 0.8827, 0.6797, 0.7821, 0.6889, 0.6796, 0.5175, 0.7387, 0.5237, 0.7821, 0.6889, 0.6809, 0.6842, 0.6809, 0.6842, 0.7821, 0.6889, 0.7813, 0.6882, 0.6802, 0.6835, 0.6748, 0.5145, 0.7331, 0.5207, 0.7781, 0.3395, 0.7314, 0.3451, 0.7585, 0.5173, 0.8843, 0.4824, 0.8225, 0.4062, 0.7997, 0.3538, 0.7821, 0.6889, 0.8827, 0.6797, 0.8818, 0.679, 0.7813, 0.6882, 0.7331, 0.5207, 0.7585, 0.5173, 0.7997, 0.3538, 0.7781, 0.3395, 0.7781, 0.3395, 0.7997, 0.3538, 0.8005, 0.354, 0.7789, 0.3396, 0.8843, 0.4824, 0.9012, 0.4706, 0.8394, 0.3938, 0.8225, 0.4062, 0.8005, 0.354, 0.8403, 0.394, 0.8394, 0.3938, 0.7997, 0.3538, 0.7645, 0.5202, 0.8914, 0.4854, 0.9422, 0.6542, 0.8827, 0.6797, 0.8827, 0.6797, 0.9422, 0.6542, 0.9412, 0.6536, 0.8818, 0.679, 0.9022, 0.4709, 0.8403, 0.394, 0.8394, 0.3938, 0.9012, 0.4706, 0.8005, 0.354, 0.8289, 0.408, 0.8403, 0.394, 0.8914, 0.4854, 0.9022, 0.4709, 0.9601, 0.6147, 0.9422, 0.6542, 0.9422, 0.6542, 0.9601, 0.6147, 0.959, 0.6141, 0.9412, 0.6536, 0.8289, 0.408, 0.8403, 0.394, 0.9022, 0.4709, 0.8914, 0.4854, 0.9601, 0.6147, 0.9022, 0.4709, 0.9012, 0.4706, 0.959, 0.6141, 0.8005, 0.354, 0.8289, 0.408, 0.8914, 0.4854, 0.7645, 0.5202, 0.9412, 0.6536, 0.959, 0.6141, 0.9012, 0.4706, 0.8843, 0.4824, 0.7813, 0.6882, 0.8818, 0.679, 0.7585, 0.5173, 0.7331, 0.5207, 0.8818, 0.679, 0.9412, 0.6536, 0.8843, 0.4824, 0.7585, 0.5173, 0.6802, 0.6835, 0.7813, 0.6882, 0.7331, 0.5207, 0.6748, 0.5145, 0.7321, 0.3452, 0.7789, 0.3396, 0.7387, 0.5237, 0.6796, 0.5175, 0.7789, 0.3396, 0.8005, 0.354, 0.7645, 0.5202, 0.7387, 0.5237, 0.6279, 0.4046, 0.7321, 0.3452, 0.6796, 0.5175, 0.6155, 0.5401, 0.5518, 0.6315, 0.6029, 0.6522, 0.6115, 0.5368, 0.5525, 0.5578, 0.6029, 0.6522, 0.6802, 0.6835, 0.6748, 0.5145, 0.6115, 0.5368, 0.5234, 0.582, 0.5518, 0.6315, 0.5525, 0.5578, 0.5233, 0.4705, 0.5259, 0.3393, 0.558, 0.4758, 0.5556, 0.5614, 0.5251, 0.4721, 0.558, 0.4758, 0.6279, 0.4046, 0.6155, 0.5401, 0.5556, 0.5614, 0.5112, 0.3394, 0.5259, 0.3393, 0.5251, 0.4721, 0.5136, 0.4688, 0.4942, 0.3397, 0.5112, 0.3394, 0.5136, 0.4688, 0.4968, 0.4695, 0.7997, 0.3538, 0.8225, 0.4062, 0.8394, 0.3938, 0.8403, 0.394, 0.8289, 0.408, 0.8005, 0.354, 0.5226, 0.6693, 0.5275, 0.6564, 0.5277, 0.6566, 0.5223, 0.6686, 0.5234, 0.582, 0.5223, 0.6647, 0.5226, 0.6654, 0.5237, 0.5824, 0.5161, 0.6692, 0.5226, 0.6693, 0.5223, 0.6686, 0.5144, 0.665, 0.5237, 0.5824, 0.5226, 0.6654, 0.5226, 0.6693, 0.5161, 0.6692, 0.5256, 0.6546, 0.5277, 0.6566, 0.5275, 0.6564, 0.5261, 0.6555, 0.5226, 0.6654, 0.5261, 0.6555, 0.5275, 0.6564, 0.5226, 0.6693, 0.5223, 0.6647, 0.5256, 0.6546, 0.5261, 0.6555, 0.5226, 0.6654, 0.5223, 0.6686, 0.5277, 0.6566, 0.5256, 0.6546, 0.5223, 0.6647, 0.6237, 0.4032, 0.6237, 0.4032, 0.5548, 0.4734, 0.5548, 0.4734, 0.7293, 0.3449, 0.7293, 0.3449, 0.6237, 0.4032, 0.6237, 0.4032, 0.6279, 0.4046, 0.6279, 0.4046, 0.7343, 0.3454, 0.7321, 0.3452, 0.5548, 0.4734, 0.5548, 0.4734, 0.558, 0.4758, 0.558, 0.4758, 0.7314, 0.3451, 0.7293, 0.3449, 0.6237, 0.4032, 0.6237, 0.4032, 0.7321, 0.3452, 0.7343, 0.3454, 0.7293, 0.3449, 0.7314, 0.3451, 0.558, 0.4758, 0.558, 0.4758, 0.6279, 0.4046, 0.6279, 0.4046, 0.7343, 0.3454, 0.7325, 0.3452, 0.7311, 0.3451, 0.7293, 0.3449, 0.6279, 0.4046, 0.6279, 0.4046, 0.7343, 0.3454, 0.7343, 0.3454, 0.7343, 0.3454, 0.7343, 0.3454, 0.7293, 0.3449, 0.7293, 0.3449, 0.558, 0.4758, 0.558, 0.4758, 0.6279, 0.4046, 0.6279, 0.4046, 0.5548, 0.4734, 0.5548, 0.4734, 0.558, 0.4758, 0.558, 0.4758, 0.5548, 0.4734, 0.6237, 0.4032, 0.6279, 0.4046, 0.558, 0.4758, 0.6237, 0.4032, 0.606, 0.3807, 0.5881, 0.358, 0.5546, 0.3154, 0.5247, 0.3395, 0.5252, 0.3395, 0.6279, 0.4046, 0.5548, 0.4734, 0.5548, 0.4734, 0.558, 0.4758, 0.558, 0.4758, 0.7293, 0.3449, 0.7311, 0.3451, 0.6237, 0.4032, 0.6237, 0.4032, 0.6237, 0.4032, 0.6237, 0.4032, 0.5548, 0.4734, 0.5548, 0.4734, 0.6279, 0.4046, 0.6279, 0.4046, 0.7325, 0.3452, 0.7343, 0.3454, 0.5247, 0.3395, 0.5814, 0.05552, 0.5824, 0.05481, 0.5252, 0.3395, 0.6279, 0.4046, 0.5252, 0.3395, 0.5824, 0.05481, 0.6763, 0.08526, 0.7359, 0.1285, 0.7857, 0.2157, 0.7325, 0.3452, 0.6763, 0.08526, 0.5824, 0.05481, 0.5814, 0.05552, 0.675, 0.08584, 0.675, 0.08584, 0.5814, 0.05552, 0.5247, 0.3395, 0.5546, 0.3154, 0.558, 0.4758, 0.6279, 0.4046, 0.5252, 0.3395, 0.558, 0.4758, 0.5259, 0.3393, 0.7844, 0.2157, 0.7344, 0.1287, 0.5881, 0.358, 0.606, 0.3807, 0.7857, 0.2157, 0.7359, 0.1285, 0.7344, 0.1287, 0.7844, 0.2157, 0.7344, 0.1287, 0.675, 0.08584, 0.5546, 0.3154, 0.5881, 0.358, 0.7359, 0.1285, 0.6763, 0.08526, 0.675, 0.08584, 0.7344, 0.1287, 0.7325, 0.3452, 0.7857, 0.2157, 0.7844, 0.2157, 0.7311, 0.3451, 0.7311, 0.3451, 0.7844, 0.2157, 0.606, 0.3807, 0.6237, 0.4032, 0.4968, 0.4695, 0.499, 0.5782, 0.5156, 0.577, 0.5136, 0.4688, 0.5237, 0.5824, 0.5234, 0.582, 0.5518, 0.6315, 0.5523, 0.6322, 0.503, 0.6989, 0.5015, 0.6947, 0.5144, 0.665, 0.5161, 0.6692, 0.5144, 0.665, 0.5116, 0.5699, 0.5234, 0.582, 0.5161, 0.6692, 0.5237, 0.5824, 0.5156, 0.577, 0.5112, 0.3394, 0.5259, 0.3393, 0.5068, 0.2122, 0.4942, 0.3397, 0.5112, 0.3394, 0.5068, 0.2122, 0.4899, 0.2121, 0.5259, 0.3393, 0.524, 0.3397, 0.5052, 0.2143, 0.5068, 0.2122, 0.5144, 0.665, 0.5234, 0.582, 0.5223, 0.6647, 0.5223, 0.6686, 0.5136, 0.4688, 0.5156, 0.577, 0.5237, 0.5824, 0.5251, 0.4721, 0.5156, 0.577, 0.499, 0.5782, 0.503, 0.6989, 0.5161, 0.6692, 0.5556, 0.5614, 0.5523, 0.6322, 0.6034, 0.6528, 0.6155, 0.5401, 0.524, 0.3397, 0.5259, 0.3393, 0.558, 0.4758, 0.5548, 0.4734, 0.5251, 0.4721, 0.5237, 0.5824, 0.5523, 0.6322, 0.5556, 0.5614, 0.5233, 0.4705, 0.524, 0.3397, 0.5548, 0.4734, 0.5525, 0.5578, 0.6115, 0.5368, 0.6237, 0.4032, 0.7314, 0.3451, 0.6748, 0.5145, 0.5523, 0.6322, 0.5518, 0.6315, 0.6029, 0.6522, 0.6034, 0.6528, 0.5525, 0.5578, 0.5548, 0.4734, 0.6237, 0.4032, 0.6115, 0.5368, 0.558, 0.4758, 0.6279, 0.4046, 0.6279, 0.4046, 0.558, 0.4758, 0.7314, 0.3451, 0.7321, 0.3452, 0.7789, 0.3396, 0.7781, 0.3395, 0.6237, 0.4032, 0.5548, 0.4734, 0.5548, 0.4734, 0.6237, 0.4032, 0.6155, 0.5401, 0.6034, 0.6528, 0.6809, 0.6842, 0.6796, 0.5175, 0.6034, 0.6528, 0.6029, 0.6522, 0.6802, 0.6835, 0.6809, 0.6842, 0.7387, 0.5237, 0.7821, 0.6889, 0.8827, 0.6797, 0.7645, 0.5202, 0.6796, 0.5175, 0.6809, 0.6842, 0.7821, 0.6889, 0.7387, 0.5237, 0.6809, 0.6842, 0.6802, 0.6835, 0.7813, 0.6882, 0.7821, 0.6889, 0.6748, 0.5145, 0.7314, 0.3451, 0.7781, 0.3395, 0.7331, 0.5207, 0.7585, 0.5173, 0.7997, 0.3538, 0.8225, 0.4062, 0.8843, 0.4824, 0.7821, 0.6889, 0.7813, 0.6882, 0.8818, 0.679, 0.8827, 0.6797, 0.7331, 0.5207, 0.7781, 0.3395, 0.7997, 0.3538, 0.7585, 0.5173, 0.7781, 0.3395, 0.7789, 0.3396, 0.8005, 0.354, 0.7997, 0.3538, 0.8843, 0.4824, 0.8225, 0.4062, 0.8394, 0.3938, 0.9012, 0.4706, 0.8005, 0.354, 0.7997, 0.3538, 0.8394, 0.3938, 0.8403, 0.394, 0.7645, 0.5202, 0.8827, 0.6797, 0.9422, 0.6542, 0.8914, 0.4854, 0.8827, 0.6797, 0.8818, 0.679, 0.9412, 0.6536, 0.9422, 0.6542, 0.9022, 0.4709, 0.9012, 0.4706, 0.8394, 0.3938, 0.8403, 0.394, 0.8005, 0.354, 0.8403, 0.394, 0.8289, 0.408, 0.8914, 0.4854, 0.9422, 0.6542, 0.9601, 0.6147, 0.9022, 0.4709, 0.9422, 0.6542, 0.9412, 0.6536, 0.959, 0.6141, 0.9601, 0.6147, 0.8289, 0.408, 0.8914, 0.4854, 0.9022, 0.4709, 0.8403, 0.394, 0.9601, 0.6147, 0.959, 0.6141, 0.9012, 0.4706, 0.9022, 0.4709, 0.8005, 0.354, 0.7645, 0.5202, 0.8914, 0.4854, 0.8289, 0.408, 0.9412, 0.6536, 0.8843, 0.4824, 0.9012, 0.4706, 0.959, 0.6141, 0.7813, 0.6882, 0.7331, 0.5207, 0.7585, 0.5173, 0.8818, 0.679, 0.8818, 0.679, 0.7585, 0.5173, 0.8843, 0.4824, 0.9412, 0.6536, 0.6802, 0.6835, 0.6748, 0.5145, 0.7331, 0.5207, 0.7813, 0.6882, 0.7321, 0.3452, 0.6796, 0.5175, 0.7387, 0.5237, 0.7789, 0.3396, 0.7789, 0.3396, 0.7387, 0.5237, 0.7645, 0.5202, 0.8005, 0.354, 0.6279, 0.4046, 0.6155, 0.5401, 0.6796, 0.5175, 0.7321, 0.3452, 0.5518, 0.6315, 0.5525, 0.5578, 0.6115, 0.5368, 0.6029, 0.6522, 0.6029, 0.6522, 0.6115, 0.5368, 0.6748, 0.5145, 0.6802, 0.6835, 0.5234, 0.582, 0.5233, 0.4705, 0.5525, 0.5578, 0.5518, 0.6315, 0.5259, 0.3393, 0.5251, 0.4721, 0.5556, 0.5614, 0.558, 0.4758, 0.558, 0.4758, 0.5556, 0.5614, 0.6155, 0.5401, 0.6279, 0.4046, 0.5112, 0.3394, 0.5136, 0.4688, 0.5251, 0.4721, 0.5259, 0.3393, 0.4942, 0.3397, 0.4968, 0.4695, 0.5136, 0.4688, 0.5112, 0.3394, 0.7997, 0.3538, 0.8005, 0.354, 0.8289, 0.408, 0.8403, 0.394, 0.8394, 0.3938, 0.8225, 0.4062, 0.5226, 0.6693, 0.5223, 0.6686, 0.5277, 0.6566, 0.5275, 0.6564, 0.5234, 0.582, 0.5237, 0.5824, 0.5226, 0.6654, 0.5223, 0.6647, 0.5161, 0.6692, 0.5144, 0.665, 0.5223, 0.6686, 0.5226, 0.6693, 0.5237, 0.5824, 0.5161, 0.6692, 0.5226, 0.6693, 0.5226, 0.6654, 0.5256, 0.6546, 0.5261, 0.6555, 0.5275, 0.6564, 0.5277, 0.6566, 0.5226, 0.6654, 0.5226, 0.6693, 0.5275, 0.6564, 0.5261, 0.6555, 0.5223, 0.6647, 0.5226, 0.6654, 0.5261, 0.6555, 0.5256, 0.6546, 0.5223, 0.6686, 0.5223, 0.6647, 0.5256, 0.6546, 0.5277, 0.6566, 0.6237, 0.4032, 0.5548, 0.4734, 0.5548, 0.4734, 0.6237, 0.4032, 0.7293, 0.3449, 0.6237, 0.4032, 0.6237, 0.4032, 0.7293, 0.3449, 0.6279, 0.4046, 0.7321, 0.3452, 0.7343, 0.3454, 0.6279, 0.4046, 0.5548, 0.4734, 0.558, 0.4758, 0.558, 0.4758, 0.5548, 0.4734, 0.7314, 0.3451, 0.6237, 0.4032, 0.6237, 0.4032, 0.7293, 0.3449, 0.7321, 0.3452, 0.7314, 0.3451, 0.7293, 0.3449, 0.7343, 0.3454, 0.558, 0.4758, 0.6279, 0.4046, 0.6279, 0.4046, 0.558, 0.4758, 0.7343, 0.3454, 0.7293, 0.3449, 0.7311, 0.3451, 0.7325, 0.3452, 0.6279, 0.4046, 0.7343, 0.3454, 0.7343, 0.3454, 0.6279, 0.4046, 0.7343, 0.3454, 0.7293, 0.3449, 0.7293, 0.3449, 0.7343, 0.3454, 0.558, 0.4758, 0.6279, 0.4046, 0.6279, 0.4046, 0.558, 0.4758, 0.5548, 0.4734, 0.558, 0.4758, 0.558, 0.4758, 0.5548, 0.4734, 0.5548, 0.4734, 0.558, 0.4758, 0.6279, 0.4046, 0.6237, 0.4032, 0.6237, 0.4032, 0.6279, 0.4046, 0.5252, 0.3395, 0.5247, 0.3395, 0.5546, 0.3154, 0.5881, 0.358, 0.606, 0.3807, 0.5548, 0.4734, 0.558, 0.4758, 0.558, 0.4758, 0.5548, 0.4734, 0.7293, 0.3449, 0.6237, 0.4032, 0.6237, 0.4032, 0.7311, 0.3451, 0.6237, 0.4032, 0.5548, 0.4734, 0.5548, 0.4734, 0.6237, 0.4032, 0.6279, 0.4046, 0.7343, 0.3454, 0.7325, 0.3452, 0.6279, 0.4046, 0.5247, 0.3395, 0.5252, 0.3395, 0.5824, 0.05481, 0.5814, 0.05552, 0.6279, 0.4046, 0.7325, 0.3452, 0.7857, 0.2157, 0.7359, 0.1285, 0.6763, 0.08526, 0.5824, 0.05481, 0.5252, 0.3395, 0.6763, 0.08526, 0.675, 0.08584, 0.5814, 0.05552, 0.5824, 0.05481, 0.675, 0.08584, 0.5546, 0.3154, 0.5247, 0.3395, 0.5814, 0.05552, 0.558, 0.4758, 0.5259, 0.3393, 0.558, 0.4758, 0.5252, 0.3395, 0.6279, 0.4046, 0.7844, 0.2157, 0.606, 0.3807, 0.5881, 0.358, 0.7344, 0.1287, 0.7857, 0.2157, 0.7844, 0.2157, 0.7344, 0.1287, 0.7359, 0.1285, 0.7344, 0.1287, 0.5881, 0.358, 0.5546, 0.3154, 0.675, 0.08584, 0.7359, 0.1285, 0.7344, 0.1287, 0.675, 0.08584, 0.6763, 0.08526, 0.7325, 0.3452, 0.7311, 0.3451, 0.7844, 0.2157, 0.7857, 0.2157, 0.7311, 0.3451, 0.6237, 0.4032, 0.606, 0.3807, 0.7844, 0.2157])
me_cube.materials.append(mat_material)
me_cube.use_remesh_preserve_volume = False
me_cube.use_remesh_preserve_attributes = False
me_cube.use_mirror_vertex_groups = False
me_cube.update()
arm_armature = bpy.data.armatures.new('Armature')  # bones are not reproduced

# ---- objects
ob_cube = bpy.data.objects.new('Cube', me_cube)
ob_armature = bpy.data.objects.new('Armature', arm_armature)

# ---- transforms, parenting, visibility, modifiers, constraints
ob_cube.parent = ob_armature
ob_cube.matrix_parent_inverse = Matrix(((2.034e-07, -8.286e-21, -2.695, -0.0), (-1.52e-06, -2.695, -1.148e-13, 0.0), (-2.695, 1.52e-06, -2.034e-07, 0.0), (-0.0, -0.0, 0.0, 1.0)))
ob_cube.location = (0.07658, -4.879e-08, 1.031e-07)
ob_cube.lock_rotations_4d = False
ob_cube.empty_display_type = 'ARROWS'
ob_cube.lineart.crease_threshold = 0.0
_vg = ob_cube.vertex_groups.new(name='Bone')
_vg.add([0, 1, 2, 3, 4, 5, 6, 7, 8, 9, 10, 11, 12, 13, 14, 15, 16, 17, 46, 47, 48, 49, 64, 65, 66, 67, 68, 69, 70, 71, 90, 91, 103, 104, 105, 106, 107, 108, 109, 110, 111, 112, 113, 114, 115, 116, 117, 118, 119, 120, 149, 150, 151, 152, 167, 168, 169, 170, 171, 172, 173, 174, 193, 194, 206, 207, 208, 209, 210, 211, 212, 213, 214, 215, 216, 217, 218, 219, 220, 221, 222, 223, 252, 253, 254, 255, 270, 271, 272, 273, 274, 275, 276, 277, 296, 297, 309, 310, 311, 312, 313, 314, 315, 316, 317, 318, 319, 320, 321, 322, 323, 324, 325, 326, 355, 356, 357, 358, 373, 374, 375, 376, 377, 378, 379, 380, 399, 400], 1.0, 'REPLACE')
_vg = ob_cube.vertex_groups.new(name='Bone.001')
_vg.add([121, 122, 123, 124, 125, 126, 127, 128, 129, 130, 131, 132, 133, 134, 135, 136, 137, 138, 139, 140, 141, 142, 143, 144, 145, 146, 147, 148, 153, 154, 155, 156, 157, 158, 159, 160, 161, 162, 163, 164, 165, 166, 175, 176, 177, 178, 179, 180, 181, 182, 183, 184, 185, 186, 187, 188, 189, 190, 191, 192, 195, 196, 197, 198, 199, 200, 201, 202, 203, 204, 205, 327, 328, 329, 330, 331, 332, 333, 334, 335, 336, 337, 338, 339, 340, 341, 342, 343, 344, 345, 346, 347, 348, 349, 350, 351, 352, 353, 354, 359, 360, 361, 362, 363, 364, 365, 366, 367, 368, 369, 370, 371, 372, 381, 382, 383, 384, 385, 386, 387, 388, 389, 390, 391, 392, 393, 394, 395, 396, 397, 398, 401, 402, 403, 404, 405, 406, 407, 408, 409, 410, 411], 1.0, 'REPLACE')
_vg = ob_cube.vertex_groups.new(name='Bone.002')
_vg.add([18, 19, 20, 21, 22, 23, 24, 25, 26, 27, 28, 29, 30, 31, 32, 33, 34, 35, 36, 37, 38, 39, 40, 41, 42, 43, 44, 45, 50, 51, 52, 53, 54, 55, 56, 57, 58, 59, 60, 61, 62, 63, 72, 73, 74, 75, 76, 77, 78, 79, 80, 81, 82, 83, 84, 85, 86, 87, 88, 89, 92, 93, 94, 95, 96, 97, 98, 99, 100, 101, 102, 224, 225, 226, 227, 228, 229, 230, 231, 232, 233, 234, 235, 236, 237, 238, 239, 240, 241, 242, 243, 244, 245, 246, 247, 248, 249, 250, 251, 256, 257, 258, 259, 260, 261, 262, 263, 264, 265, 266, 267, 268, 269, 278, 279, 280, 281, 282, 283, 284, 285, 286, 287, 288, 289, 290, 291, 292, 293, 294, 295, 298, 299, 300, 301, 302, 303, 304, 305, 306, 307, 308], 1.0, 'REPLACE')
_m = ob_cube.modifiers.new('Subdivision', 'SUBSURF')
_m.levels = 2
_m = ob_cube.modifiers.new('Armature', 'ARMATURE')
_m.object = ob_armature
ob_armature.location = (0.0, 0.0, 0.0)
ob_armature.rotation_euler = (4.789, 1.571, 0.0)
ob_armature.scale = (0.3711, 0.3711, 0.3711)
_c = ob_armature.constraints.new('FOLLOW_PATH'); _c.name = 'Follow Path'
_c.use_curve_follow = True

# ---- collection membership
col_collection.objects.link(ob_cube)
col_collection.objects.link(ob_armature)

# ---- scene / render settings (as saved in the file)
scene.frame_start = 1; scene.frame_end = 250; scene.frame_set(0)
scene.render.engine = 'BLENDER_EEVEE_NEXT'
scene.cycles.sampling_pattern = 'TABULATED_SOBOL'
scene.cycles.use_light_tree = False
scene.view_settings.view_transform = 'Filmic'
bpy.context.view_layer.update()

# ---- added for rendering (the .blend has no active camera and no usable light): camera, sun
cam_auto = bpy.data.cameras.new('AutoCamera')
cam_auto.lens = 50.0
cam_auto.sensor_width = 36.0
cam_auto.clip_end = 1000.0
ob_auto_camera = bpy.data.objects.new('AutoCamera', cam_auto)
scene.collection.objects.link(ob_auto_camera)
ob_auto_camera.location = (4.19574, -5.10591, 3.76223)
ob_auto_camera.rotation_euler = (1.09748, -7.21219e-08, 0.694738)
scene.camera = ob_auto_camera
light_auto_sun = bpy.data.lights.new('AutoSun', 'SUN')
light_auto_sun.energy = 3.0
light_auto_sun.angle = 0.0523599
ob_auto_sun = bpy.data.objects.new('AutoSun', light_auto_sun)
scene.collection.objects.link(ob_auto_sun)
ob_auto_sun.rotation_euler = (0.872665, 0.174533, 0.523599)
bpy.context.view_layer.update()
